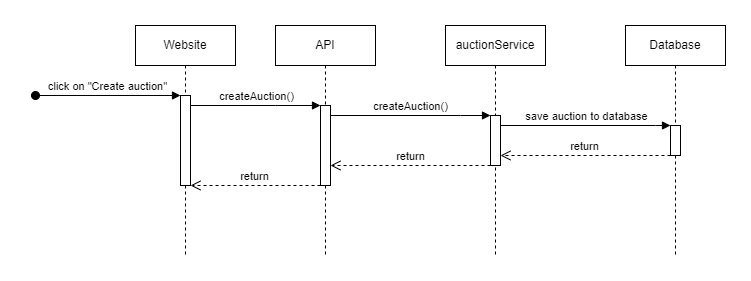

The diagram above was exported from draw.io. Its source (the exported page's mxGraphModel, read from the mxfile embedded in the PNG):
<mxGraphModel dx="2438" dy="1014" grid="1" gridSize="10" guides="1" tooltips="1" connect="1" arrows="1" fold="1" page="1" pageScale="1" pageWidth="850" pageHeight="1100" math="0" shadow="0">
  <root>
    <mxCell id="0" />
    <mxCell id="1" parent="0" />
    <mxCell id="aM9ryv3xv72pqoxQDRHE-1" value="Website" style="shape=umlLifeline;perimeter=lifelinePerimeter;whiteSpace=wrap;html=1;container=0;dropTarget=0;collapsible=0;recursiveResize=0;outlineConnect=0;portConstraint=eastwest;newEdgeStyle={&quot;edgeStyle&quot;:&quot;elbowEdgeStyle&quot;,&quot;elbow&quot;:&quot;vertical&quot;,&quot;curved&quot;:0,&quot;rounded&quot;:0};" parent="1" vertex="1">
      <mxGeometry x="40" y="40" width="100" height="230" as="geometry" />
    </mxCell>
    <mxCell id="aM9ryv3xv72pqoxQDRHE-2" value="" style="html=1;points=[];perimeter=orthogonalPerimeter;outlineConnect=0;targetShapes=umlLifeline;portConstraint=eastwest;newEdgeStyle={&quot;edgeStyle&quot;:&quot;elbowEdgeStyle&quot;,&quot;elbow&quot;:&quot;vertical&quot;,&quot;curved&quot;:0,&quot;rounded&quot;:0};" parent="aM9ryv3xv72pqoxQDRHE-1" vertex="1">
      <mxGeometry x="45" y="70" width="10" height="90" as="geometry" />
    </mxCell>
    <mxCell id="aM9ryv3xv72pqoxQDRHE-3" value="click on &quot;Create auction&quot;" style="html=1;verticalAlign=bottom;startArrow=oval;endArrow=block;startSize=8;edgeStyle=elbowEdgeStyle;elbow=vertical;curved=0;rounded=0;" parent="aM9ryv3xv72pqoxQDRHE-1" target="aM9ryv3xv72pqoxQDRHE-2" edge="1">
      <mxGeometry relative="1" as="geometry">
        <mxPoint x="-100" y="70" as="sourcePoint" />
      </mxGeometry>
    </mxCell>
    <mxCell id="aM9ryv3xv72pqoxQDRHE-5" value="API" style="shape=umlLifeline;perimeter=lifelinePerimeter;whiteSpace=wrap;html=1;container=0;dropTarget=0;collapsible=0;recursiveResize=0;outlineConnect=0;portConstraint=eastwest;newEdgeStyle={&quot;edgeStyle&quot;:&quot;elbowEdgeStyle&quot;,&quot;elbow&quot;:&quot;vertical&quot;,&quot;curved&quot;:0,&quot;rounded&quot;:0};" parent="1" vertex="1">
      <mxGeometry x="180" y="40" width="100" height="230" as="geometry" />
    </mxCell>
    <mxCell id="aM9ryv3xv72pqoxQDRHE-6" value="" style="html=1;points=[];perimeter=orthogonalPerimeter;outlineConnect=0;targetShapes=umlLifeline;portConstraint=eastwest;newEdgeStyle={&quot;edgeStyle&quot;:&quot;elbowEdgeStyle&quot;,&quot;elbow&quot;:&quot;vertical&quot;,&quot;curved&quot;:0,&quot;rounded&quot;:0};" parent="aM9ryv3xv72pqoxQDRHE-5" vertex="1">
      <mxGeometry x="45" y="80" width="10" height="80" as="geometry" />
    </mxCell>
    <mxCell id="aM9ryv3xv72pqoxQDRHE-7" value="createAuction()" style="html=1;verticalAlign=bottom;endArrow=block;edgeStyle=elbowEdgeStyle;elbow=vertical;curved=0;rounded=0;" parent="1" source="aM9ryv3xv72pqoxQDRHE-2" target="aM9ryv3xv72pqoxQDRHE-6" edge="1">
      <mxGeometry relative="1" as="geometry">
        <mxPoint x="195" y="130" as="sourcePoint" />
        <Array as="points">
          <mxPoint x="180" y="120" />
        </Array>
      </mxGeometry>
    </mxCell>
    <mxCell id="aM9ryv3xv72pqoxQDRHE-8" value="return" style="html=1;verticalAlign=bottom;endArrow=open;dashed=1;endSize=8;edgeStyle=elbowEdgeStyle;elbow=vertical;curved=0;rounded=0;" parent="1" source="aM9ryv3xv72pqoxQDRHE-6" target="aM9ryv3xv72pqoxQDRHE-2" edge="1">
      <mxGeometry relative="1" as="geometry">
        <mxPoint x="95" y="200" as="targetPoint" />
        <Array as="points">
          <mxPoint x="190" y="200" />
        </Array>
        <mxPoint x="265" y="200" as="sourcePoint" />
        <mxPoint as="offset" />
      </mxGeometry>
    </mxCell>
    <mxCell id="LOTDujyjicIeOb9hu2bq-1" value="auctionService" style="shape=umlLifeline;perimeter=lifelinePerimeter;whiteSpace=wrap;html=1;container=0;dropTarget=0;collapsible=0;recursiveResize=0;outlineConnect=0;portConstraint=eastwest;newEdgeStyle={&quot;edgeStyle&quot;:&quot;elbowEdgeStyle&quot;,&quot;elbow&quot;:&quot;vertical&quot;,&quot;curved&quot;:0,&quot;rounded&quot;:0};" vertex="1" parent="1">
      <mxGeometry x="350" y="40" width="100" height="230" as="geometry" />
    </mxCell>
    <mxCell id="LOTDujyjicIeOb9hu2bq-2" value="" style="html=1;points=[];perimeter=orthogonalPerimeter;outlineConnect=0;targetShapes=umlLifeline;portConstraint=eastwest;newEdgeStyle={&quot;edgeStyle&quot;:&quot;elbowEdgeStyle&quot;,&quot;elbow&quot;:&quot;vertical&quot;,&quot;curved&quot;:0,&quot;rounded&quot;:0};" vertex="1" parent="LOTDujyjicIeOb9hu2bq-1">
      <mxGeometry x="45" y="90" width="10" height="50" as="geometry" />
    </mxCell>
    <mxCell id="LOTDujyjicIeOb9hu2bq-3" value="createAuction()" style="html=1;verticalAlign=bottom;endArrow=block;edgeStyle=elbowEdgeStyle;elbow=vertical;curved=0;rounded=0;" edge="1" parent="1" source="aM9ryv3xv72pqoxQDRHE-6" target="LOTDujyjicIeOb9hu2bq-2">
      <mxGeometry relative="1" as="geometry">
        <mxPoint x="280" y="130" as="sourcePoint" />
        <Array as="points">
          <mxPoint x="365" y="130" />
        </Array>
        <mxPoint x="450" y="130" as="targetPoint" />
      </mxGeometry>
    </mxCell>
    <mxCell id="LOTDujyjicIeOb9hu2bq-4" value="Database" style="shape=umlLifeline;perimeter=lifelinePerimeter;whiteSpace=wrap;html=1;container=0;dropTarget=0;collapsible=0;recursiveResize=0;outlineConnect=0;portConstraint=eastwest;newEdgeStyle={&quot;edgeStyle&quot;:&quot;elbowEdgeStyle&quot;,&quot;elbow&quot;:&quot;vertical&quot;,&quot;curved&quot;:0,&quot;rounded&quot;:0};" vertex="1" parent="1">
      <mxGeometry x="530" y="40" width="100" height="230" as="geometry" />
    </mxCell>
    <mxCell id="LOTDujyjicIeOb9hu2bq-5" value="" style="html=1;points=[];perimeter=orthogonalPerimeter;outlineConnect=0;targetShapes=umlLifeline;portConstraint=eastwest;newEdgeStyle={&quot;edgeStyle&quot;:&quot;elbowEdgeStyle&quot;,&quot;elbow&quot;:&quot;vertical&quot;,&quot;curved&quot;:0,&quot;rounded&quot;:0};" vertex="1" parent="LOTDujyjicIeOb9hu2bq-4">
      <mxGeometry x="45" y="100" width="10" height="30" as="geometry" />
    </mxCell>
    <mxCell id="LOTDujyjicIeOb9hu2bq-6" value="save auction to database" style="html=1;verticalAlign=bottom;endArrow=block;edgeStyle=elbowEdgeStyle;elbow=vertical;curved=0;rounded=0;" edge="1" parent="1" source="LOTDujyjicIeOb9hu2bq-2" target="LOTDujyjicIeOb9hu2bq-5">
      <mxGeometry relative="1" as="geometry">
        <mxPoint x="470" y="140" as="sourcePoint" />
        <Array as="points">
          <mxPoint x="560" y="140" />
        </Array>
        <mxPoint x="660" y="140" as="targetPoint" />
      </mxGeometry>
    </mxCell>
    <mxCell id="LOTDujyjicIeOb9hu2bq-7" value="return" style="html=1;verticalAlign=bottom;endArrow=open;dashed=1;endSize=8;edgeStyle=elbowEdgeStyle;elbow=vertical;curved=0;rounded=0;" edge="1" parent="1" source="LOTDujyjicIeOb9hu2bq-5">
      <mxGeometry relative="1" as="geometry">
        <mxPoint x="405" y="170" as="targetPoint" />
        <Array as="points">
          <mxPoint x="560" y="170" />
        </Array>
        <mxPoint x="575" y="250" as="sourcePoint" />
        <mxPoint as="offset" />
      </mxGeometry>
    </mxCell>
    <mxCell id="LOTDujyjicIeOb9hu2bq-8" value="return" style="html=1;verticalAlign=bottom;endArrow=open;dashed=1;endSize=8;edgeStyle=elbowEdgeStyle;elbow=vertical;curved=0;rounded=0;" edge="1" parent="1" source="LOTDujyjicIeOb9hu2bq-2" target="aM9ryv3xv72pqoxQDRHE-6">
      <mxGeometry relative="1" as="geometry">
        <mxPoint x="290" y="180" as="targetPoint" />
        <Array as="points">
          <mxPoint x="390" y="180" />
        </Array>
        <mxPoint x="460" y="180" as="sourcePoint" />
      </mxGeometry>
    </mxCell>
  </root>
</mxGraphModel>